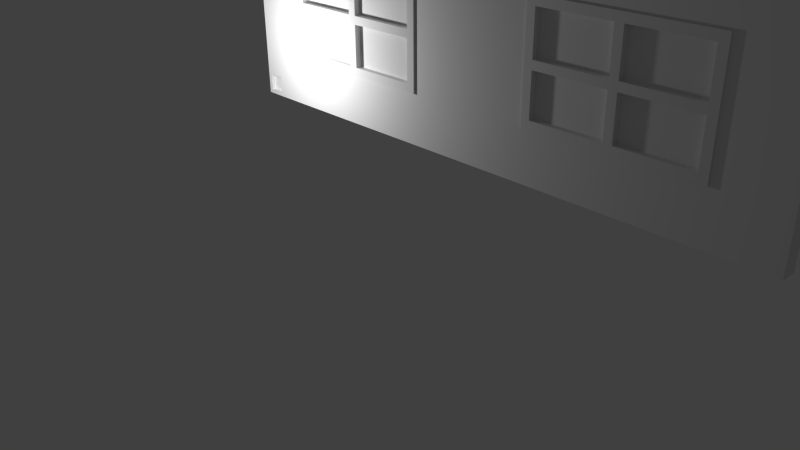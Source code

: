 # Source: WallWithWindowExtend.blend  (saved by Blender 2.73.0; exported with 4.5.12 LTS)
import bpy
from mathutils import Matrix  # noqa: F401  (used for matrix-valued properties, if any)

bpy.ops.wm.read_factory_settings(use_empty=True)
scene = bpy.context.scene
scene.name = 'Scene'

# ---- collections
col_collection_1 = bpy.data.collections.new('Collection 1'); scene.collection.children.link(col_collection_1)

# ---- materials (node trees are filled in below, after node groups)
mat_material = bpy.data.materials.new('Material')
mat_material.alpha_threshold = 0.0
mat_material.use_transparent_shadow = False
mat_material.roughness = 0.5
mat_material.line_color = (0.0, 0.0, 0.0, 1.0)

# ---- material node trees

# ---- world
world_world = bpy.data.worlds.new('World'); scene.world = world_world
world_world.color = (0.05088, 0.05088, 0.05088)
world_world.use_sun_shadow = False
world_world.sun_shadow_jitter_overblur = 0.0
world_world.cycles.sampling_method = 'MANUAL'
world_world.cycles.sample_map_resolution = 256

# ---- cameras
cam_camera = bpy.data.cameras.new('Camera')
cam_camera.clip_end = 100.0
cam_camera.lens = 35.0
cam_camera.sensor_width = 32.0
cam_camera.sensor_height = 18.0
cam_camera.ortho_scale = 7.314
cam_camera.dof.focus_distance = 0.0
cam_camera.dof.aperture_fstop = 128.0

# ---- lights
light_lamp = bpy.data.lights.new('Lamp', 'POINT')
light_lamp.transmission_factor = 0.0
light_lamp.cutoff_distance = 30.0
light_lamp.energy = 100.0
light_lamp.shadow_buffer_clip_start = 1.001
light_lamp.shadow_soft_size = 0.1
light_lamp.shadow_maximum_resolution = 0.006
light_lamp.use_absolute_resolution = True
light_lamp.cycles.use_multiple_importance_sampling = False

# ---- meshes
me_cube_003 = bpy.data.meshes.new('Cube.003')
me_cube_003.from_pydata([(-1.0, -1.0, -1.0), (-1.0, 1.0, -1.0), (1.0, 1.0, -1.0), (1.0, -1.0, -1.0), (-1.0, -1.0, 1.0), (-1.0, 1.0, 1.0), (1.0, 1.0, 1.0), (1.0, -1.0, 1.0)], [], [(4, 5, 1, 0), (5, 6, 2, 1), (6, 7, 3, 2), (7, 4, 0, 3), (0, 1, 2, 3), (7, 6, 5, 4)])
_uv = me_cube_003.uv_layers.new(name='UVMap')
_uv.uv.foreach_set('vector', [0.0, 0.0, 1.0, 0.0, 1.0, -1.0, 0.0, -1.0, 0.0, 0.0, 1.0, 0.0, 1.0, -1.0, 0.0, -1.0, 0.0, 0.0, -1.0, 0.0, -1.0, -1.0, 0.0, -1.0, 0.0, 0.0, -1.0, 0.0, -1.0, -1.0, 0.0, -1.0, 0.0, 0.0, 0.0, 1.0, 1.0, 1.0, 1.0, 0.0, 0.0, 0.0, 0.0, 1.0, -1.0, 1.0, -1.0, 0.0])
me_cube_003.use_remesh_preserve_volume = False
me_cube_003.use_remesh_preserve_attributes = False
me_cube_003.use_mirror_vertex_groups = False
me_cube_003.update()
me_cube_001 = bpy.data.meshes.new('Cube.001')
me_cube_001.from_pydata([(-1.0, -1.0, 1.0), (-1.0, 1.0, 1.0), (-1.0, 1.0, -1.0), (-1.0, -1.0, -1.0), (-0.9, -1.0, -0.8462), (-0.9, -1.0, -0.07692), (-0.9, -1.0, 0.07692), (-0.9, -1.0, 0.8462), (-0.05, -1.0, 0.8462), (0.05, -1.0, 0.8462), (1.0, -1.0, 1.0), (-0.05, -1.0, -0.07692), (0.05, -1.0, -0.1648), (0.05, -1.0, -0.07692), (0.05, -1.0, 0.07692), (-0.05, -1.0, 0.07692), (1.0, 1.0, 1.0), (-0.8643, 1.0, 0.8462), (-0.9, 1.0, 0.8462), (-0.9, 1.0, 0.07692), (-0.1857, 1.0, 0.07692), (-0.05, 1.0, -0.07692), (-0.9, 1.0, -0.07692), (-0.9, 1.0, -0.8462), (1.0, 1.0, -1.0), (1.0, -1.0, -1.0), (0.825, -1.0, -0.8462), (0.05, -1.0, -0.8462), (-0.05, -1.0, -0.8462), (0.05, 1.0, -0.8462), (0.05, 1.0, -0.07692), (0.9, -1.0, -0.07692), (0.9, -1.0, -0.8462), (0.9, -1.0, 0.8462), (0.9, -1.0, 0.07692), (0.05, 1.0, 0.07692), (0.05, 1.0, 0.8462), (0.9, 1.0, 0.8462), (-0.05, 1.0, -0.8462), (-0.05, 1.0, 0.07692), (-0.05, 1.0, 0.8462), (0.9, 1.0, -0.8462), (0.9, 1.0, -0.07692), (0.9, 1.0, 0.07692)], [], [(0, 1, 2, 3), (0, 3, 4, 5, 6, 7, 8, 9, 10), (5, 11, 12, 13, 14, 9, 8, 15, 6), (10, 16, 1, 0), (2, 1, 17, 18, 19, 20, 21, 22, 23), (3, 2, 24, 25), (3, 25, 26, 27, 12, 11, 28, 4), (5, 4, 23, 22), (11, 5, 22, 21), (13, 12, 27, 29, 30), (13, 31, 32, 26, 25, 10, 9, 33, 34, 14), (9, 14, 35, 36), (16, 10, 25, 24), (1, 16, 37, 36, 35, 30, 29, 38, 21, 20, 39, 40, 17), (2, 23, 38, 29, 41, 42, 16, 24), (27, 26, 32, 41, 29), (21, 38, 28, 11), (4, 28, 38, 23), (31, 13, 30, 42), (42, 41, 32, 31), (33, 9, 36, 37), (37, 43, 34, 33), (14, 34, 43, 35), (16, 42, 30, 35, 43, 37), (7, 6, 19, 18), (8, 7, 18, 17, 40), (6, 15, 39, 20, 19), (40, 39, 15, 8)])
_uv = me_cube_001.uv_layers.new(name='UVMap')
_uv.uv.foreach_set('vector', [0.9945, 0.0, 1.995, 0.0, 1.995, -1.0, 0.9945, -1.0, 0.0, 0.0, 0.0, -1.0, 0.05, -0.9231, 0.05, -0.5385, 0.05, -0.4615, 0.05, -0.07692, 0.475, -0.07692, 0.525, -0.07692, 1.0, 0.0, 0.05, 0.4615, 0.475, 0.4615, 0.525, 0.4176, 0.525, 0.4615, 0.525, 0.5385, 0.525, 0.9231, 0.475, 0.9231, 0.475, 0.5385, 0.05, 0.5385, 0.0, 0.9945, 0.0, 1.995, -1.0, 1.995, -1.0, 0.9945, 0.0, 0.0, 0.0, 1.0, 0.06786, 0.9231, 0.05, 0.9231, 0.05, 0.5385, 0.4071, 0.5385, 0.475, 0.4615, 0.05, 0.4615, 0.05, 0.07692, 0.0, 0.9945, 0.0, 1.995, 1.0, 1.995, 1.0, 0.9945, 0.0, 0.0, 1.0, 0.0, 0.9125, 0.07692, 0.525, 0.07692, 0.525, 0.4176, 0.475, 0.4615, 0.475, 0.07692, 0.05, 0.07692, 0.9945, 0.4615, 0.9945, 0.07692, 1.995, 0.07692, 1.995, 0.4615, 0.475, 0.9945, 0.05, 0.9945, 0.05, 1.995, 0.475, 1.995, 0.9945, 0.4615, 0.9945, 0.4176, 0.9945, 0.07692, 1.995, 0.07692, 1.995, 0.4615, 0.525, 0.4615, 0.95, 0.4615, 0.95, 0.07692, 0.9125, 0.07692, 1.0, 0.0, 1.0, 1.0, 0.525, 0.9231, 0.95, 0.9231, 0.95, 0.5385, 0.525, 0.5385, 0.9945, 0.9231, 0.9945, 0.5385, 1.995, 0.5385, 1.995, 0.9231, 0.9945, 0.0, -0.0055, 0.0, -0.0055, -1.0, 0.9945, -1.0, 0.0, 0.0, 1.0, 0.0, 0.95, -0.07692, 0.525, -0.07692, 0.525, -0.4615, 0.525, -0.5385, 0.525, -0.9231, 0.475, -0.9231, 0.475, -0.5385, 0.4071, -0.4615, 0.475, -0.4615, 0.475, -0.07692, 0.06786, -0.07692, 0.0, 0.0, 0.05, 0.07692, 0.475, 0.07692, 0.525, 0.07692, 0.95, 0.07692, 0.95, 0.4615, 1.0, 1.0, 1.0, 0.0, 0.525, 0.9945, 0.9125, 0.9945, 0.95, 0.9945, 0.95, 1.995, 0.525, 1.995, 0.9945, 0.4615, 0.9945, 0.07692, -0.0055, 0.07692, -0.0055, 0.4615, 0.05, 0.9945, 0.475, 0.9945, 0.475, 1.995, 0.05, 1.995, 0.95, 0.9945, 0.525, 0.9945, 0.525, 1.995, 0.95, 1.995, 0.9945, 0.4615, 0.9945, 0.07692, -0.0055, 0.07692, -0.0055, 0.4615, 0.95, 0.9945, 0.525, 0.9945, 0.525, 1.995, 0.95, 1.995, 0.9945, 0.9231, 0.9945, 0.5385, -0.0055, 0.5385, -0.0055, 0.9231, 0.525, 0.9945, 0.95, 0.9945, 0.95, 1.995, 0.525, 1.995, 0.0, 0.0, -0.05, -0.5385, -0.475, -0.5385, -0.475, -0.4615, -0.05, -0.4615, -0.05, -0.07692, 0.9945, 0.9231, 0.9945, 0.5385, 1.995, 0.5385, 1.995, 0.9231, 0.475, 0.9945, 0.05, 0.9945, 0.05, 1.995, 0.06786, 1.995, 0.475, 1.995, 0.05, 0.9945, 0.475, 0.9945, 0.475, 1.995, 0.4071, 1.995, 0.05, 1.995, 0.9945, 0.9231, 0.9945, 0.5385, -0.0055, 0.5385, -0.0055, 0.9231])
me_cube_001.use_remesh_preserve_volume = False
me_cube_001.use_remesh_preserve_attributes = False
me_cube_001.use_mirror_vertex_groups = False
me_cube_001.update()
me_cube_004 = bpy.data.meshes.new('Cube.004')
me_cube_004.from_pydata([(-1.0, -1.0, -1.0), (-1.0, 1.0, -1.0), (1.0, 1.0, -1.0), (1.0, -1.0, -1.0), (-1.0, -1.0, 1.0), (-1.0, 1.0, 1.0), (1.0, 1.0, 1.0), (1.0, -1.0, 1.0)], [], [(4, 5, 1, 0), (5, 6, 2, 1), (6, 7, 3, 2), (7, 4, 0, 3), (0, 1, 2, 3), (7, 6, 5, 4)])
_uv = me_cube_004.uv_layers.new(name='UVMap')
_uv.uv.foreach_set('vector', [0.063, 0.7697, 1.063, 0.7697, 1.063, -0.2303, 0.063, -0.2303, 0.9952, 0.7697, 1.995, 0.7697, 1.995, -0.2303, 0.9952, -0.2303, 0.063, 0.7697, -0.937, 0.7697, -0.937, -0.2303, 0.063, -0.2303, 0.9952, 0.7697, -0.004848, 0.7697, -0.004848, -0.2303, 0.9952, -0.2303, 0.9952, 0.063, 0.9952, 1.063, 1.995, 1.063, 1.995, 0.063, 0.9952, 0.063, 0.9952, 1.063, -0.004848, 1.063, -0.004848, 0.063])
me_cube_004.use_remesh_preserve_volume = False
me_cube_004.use_remesh_preserve_attributes = False
me_cube_004.use_mirror_vertex_groups = False
me_cube_004.update()
me_cube_005 = bpy.data.meshes.new('Cube.005')
me_cube_005.from_pydata([(-1.0, -1.0, -1.0), (-1.0, 1.0, -1.0), (1.0, 1.0, -1.0), (1.0, -1.0, -1.0), (-1.0, -1.0, 1.0), (-1.0, 1.0, 1.0), (1.0, 1.0, 1.0), (1.0, -1.0, 1.0)], [], [(4, 5, 1, 0), (5, 6, 2, 1), (6, 7, 3, 2), (7, 4, 0, 3), (0, 1, 2, 3), (7, 6, 5, 4)])
_uv = me_cube_005.uv_layers.new(name='UVMap')
_uv.uv.foreach_set('vector', [0.063, 0.9946, 1.063, 0.9946, 1.063, -0.005394, 0.063, -0.005394, 0.0002661, 0.9946, 1.0, 0.9946, 1.0, -0.005394, 0.0002661, -0.005394, 0.063, 0.9946, -0.937, 0.9946, -0.937, -0.005394, 0.063, -0.005394, 0.0002661, 0.9946, -0.9997, 0.9946, -0.9997, -0.005394, 0.0002661, -0.005394, 0.0002661, 0.063, 0.0002661, 1.063, 1.0, 1.063, 1.0, 0.063, 0.0002661, 0.063, 0.0002661, 1.063, -0.9997, 1.063, -0.9997, 0.063])
me_cube_005.use_remesh_preserve_volume = False
me_cube_005.use_remesh_preserve_attributes = False
me_cube_005.use_mirror_vertex_groups = False
me_cube_005.update()
me_cube_006 = bpy.data.meshes.new('Cube.006')
me_cube_006.from_pydata([(-1.0, -1.0, -1.0), (-1.0, 1.0, -1.0), (1.0, 1.0, -1.0), (1.0, -1.0, -1.0), (-1.0, -1.0, 1.0), (-1.0, 1.0, 1.0), (1.0, 1.0, 1.0), (1.0, -1.0, 1.0)], [], [(4, 5, 1, 0), (5, 6, 2, 1), (6, 7, 3, 2), (7, 4, 0, 3), (0, 1, 2, 3), (7, 6, 5, 4)])
_uv = me_cube_006.uv_layers.new(name='UVMap')
_uv.uv.foreach_set('vector', [0.063, 0.1054, 1.063, 0.1054, 1.063, -0.8946, 0.063, -0.8946, 0.0002661, 0.1054, 1.0, 0.1054, 1.0, -0.8946, 0.0002661, -0.8946, 0.063, 0.1054, -0.937, 0.1054, -0.937, -0.8946, 0.063, -0.8946, 0.0002661, 0.1054, -0.9997, 0.1054, -0.9997, -0.8946, 0.0002661, -0.8946, 0.0002661, 0.063, 0.0002661, 1.063, 1.0, 1.063, 1.0, 0.063, 0.0002661, 0.063, 0.0002661, 1.063, -0.9997, 1.063, -0.9997, 0.063])
me_cube_006.use_remesh_preserve_volume = False
me_cube_006.use_remesh_preserve_attributes = False
me_cube_006.use_mirror_vertex_groups = False
me_cube_006.update()
me_cube_007 = bpy.data.meshes.new('Cube.007')
me_cube_007.from_pydata([(-1.0, -1.0, -1.0), (-1.0, 1.0, -1.0), (1.0, 1.0, -1.0), (1.0, -1.0, -1.0), (-1.0, -1.0, 1.0), (-1.0, 1.0, 1.0), (1.0, 1.0, 1.0), (1.0, -1.0, 1.0)], [], [(4, 5, 1, 0), (5, 6, 2, 1), (6, 7, 3, 2), (7, 4, 0, 3), (0, 1, 2, 3), (7, 6, 5, 4)])
_uv = me_cube_007.uv_layers.new(name='UVMap')
_uv.uv.foreach_set('vector', [0.063, 0.2176, 1.063, 0.2176, 1.063, -0.7824, 0.063, -0.7824, 0.0002661, 0.2176, 1.0, 0.2176, 1.0, -0.7824, 0.0002661, -0.7824, 0.063, 0.2176, -0.937, 0.2176, -0.937, -0.7824, 0.063, -0.7824, 0.0002661, 0.2176, -0.9997, 0.2176, -0.9997, -0.7824, 0.0002661, -0.7824, 0.0002661, 0.063, 0.0002661, 1.063, 1.0, 1.063, 1.0, 0.063, 0.0002661, 0.063, 0.0002661, 1.063, -0.9997, 1.063, -0.9997, 0.063])
me_cube_007.use_remesh_preserve_volume = False
me_cube_007.use_remesh_preserve_attributes = False
me_cube_007.use_mirror_vertex_groups = False
me_cube_007.update()
me_cube_002 = bpy.data.meshes.new('Cube.002')
me_cube_002.from_pydata([(-1.0, -1.0, -1.0), (-1.0, 1.0, -1.0), (1.0, 1.0, -1.0), (1.0, -1.0, -1.0), (-1.0, -1.0, 1.0), (-1.0, 1.0, 1.0), (1.0, 1.0, 1.0), (1.0, -1.0, 1.0)], [], [(4, 5, 1, 0), (5, 6, 2, 1), (6, 7, 3, 2), (7, 4, 0, 3), (0, 1, 2, 3), (7, 6, 5, 4)])
_uv = me_cube_002.uv_layers.new(name='UVMap')
_uv.uv.foreach_set('vector', [0.0, 0.0, 1.0, 0.0, 1.0, -1.0, 0.0, -1.0, 0.0, 0.0, 1.0, 0.0, 1.0, -1.0, 0.0, -1.0, 0.0, 0.0, -1.0, 0.0, -1.0, -1.0, 0.0, -1.0, 0.0, 0.0, -1.0, 0.0, -1.0, -1.0, 0.0, -1.0, 0.0, 0.0, 0.0, 1.0, 1.0, 1.0, 1.0, 0.0, 0.0, 0.0, 0.0, 1.0, -1.0, 1.0, -1.0, 0.0])
me_cube_002.use_remesh_preserve_volume = False
me_cube_002.use_remesh_preserve_attributes = False
me_cube_002.use_mirror_vertex_groups = False
me_cube_002.update()
me_cube_008 = bpy.data.meshes.new('Cube.008')
me_cube_008.from_pydata([(-1.0, -1.0, -1.0), (-1.0, 1.0, -1.0), (1.0, 1.0, -1.0), (1.0, -1.0, -1.0), (-1.0, -1.0, 1.0), (-1.0, 1.0, 1.0), (1.0, 1.0, 1.0), (1.0, -1.0, 1.0)], [], [(4, 5, 1, 0), (5, 6, 2, 1), (6, 7, 3, 2), (7, 4, 0, 3), (0, 1, 2, 3), (7, 6, 5, 4)])
_uv = me_cube_008.uv_layers.new(name='UVMap')
_uv.uv.foreach_set('vector', [0.063, 0.7697, 1.063, 0.7697, 1.063, -0.2303, 0.063, -0.2303, 0.9952, 0.7697, 1.995, 0.7697, 1.995, -0.2303, 0.9952, -0.2303, 0.063, 0.7697, -0.937, 0.7697, -0.937, -0.2303, 0.063, -0.2303, 0.9952, 0.7697, -0.004848, 0.7697, -0.004848, -0.2303, 0.9952, -0.2303, 0.9952, 0.063, 0.9952, 1.063, 1.995, 1.063, 1.995, 0.063, 0.9952, 0.063, 0.9952, 1.063, -0.004848, 1.063, -0.004848, 0.063])
me_cube_008.use_remesh_preserve_volume = False
me_cube_008.use_remesh_preserve_attributes = False
me_cube_008.use_mirror_vertex_groups = False
me_cube_008.update()
me_cube_009 = bpy.data.meshes.new('Cube.009')
me_cube_009.from_pydata([(-1.0, -1.0, -1.0), (-1.0, 1.0, -1.0), (1.0, 1.0, -1.0), (1.0, -1.0, -1.0), (-1.0, -1.0, 1.0), (-1.0, 1.0, 1.0), (1.0, 1.0, 1.0), (1.0, -1.0, 1.0)], [], [(4, 5, 1, 0), (5, 6, 2, 1), (6, 7, 3, 2), (7, 4, 0, 3), (0, 1, 2, 3), (7, 6, 5, 4)])
_uv = me_cube_009.uv_layers.new(name='UVMap')
_uv.uv.foreach_set('vector', [0.063, 0.9946, 1.063, 0.9946, 1.063, -0.005394, 0.063, -0.005394, 0.0002661, 0.9946, 1.0, 0.9946, 1.0, -0.005394, 0.0002661, -0.005394, 0.063, 0.9946, -0.937, 0.9946, -0.937, -0.005394, 0.063, -0.005394, 0.0002661, 0.9946, -0.9997, 0.9946, -0.9997, -0.005394, 0.0002661, -0.005394, 0.0002661, 0.063, 0.0002661, 1.063, 1.0, 1.063, 1.0, 0.063, 0.0002661, 0.063, 0.0002661, 1.063, -0.9997, 1.063, -0.9997, 0.063])
me_cube_009.use_remesh_preserve_volume = False
me_cube_009.use_remesh_preserve_attributes = False
me_cube_009.use_mirror_vertex_groups = False
me_cube_009.update()
me_cube_010 = bpy.data.meshes.new('Cube.010')
me_cube_010.from_pydata([(-1.0, -1.0, -1.0), (-1.0, 1.0, -1.0), (1.0, 1.0, -1.0), (1.0, -1.0, -1.0), (-1.0, -1.0, 1.0), (-1.0, 1.0, 1.0), (1.0, 1.0, 1.0), (1.0, -1.0, 1.0)], [], [(4, 5, 1, 0), (5, 6, 2, 1), (6, 7, 3, 2), (7, 4, 0, 3), (0, 1, 2, 3), (7, 6, 5, 4)])
_uv = me_cube_010.uv_layers.new(name='UVMap')
_uv.uv.foreach_set('vector', [0.063, 0.1054, 1.063, 0.1054, 1.063, -0.8946, 0.063, -0.8946, 0.0002661, 0.1054, 1.0, 0.1054, 1.0, -0.8946, 0.0002661, -0.8946, 0.063, 0.1054, -0.937, 0.1054, -0.937, -0.8946, 0.063, -0.8946, 0.0002661, 0.1054, -0.9997, 0.1054, -0.9997, -0.8946, 0.0002661, -0.8946, 0.0002661, 0.063, 0.0002661, 1.063, 1.0, 1.063, 1.0, 0.063, 0.0002661, 0.063, 0.0002661, 1.063, -0.9997, 1.063, -0.9997, 0.063])
me_cube_010.use_remesh_preserve_volume = False
me_cube_010.use_remesh_preserve_attributes = False
me_cube_010.use_mirror_vertex_groups = False
me_cube_010.update()
me_cube_011 = bpy.data.meshes.new('Cube.011')
me_cube_011.from_pydata([(-1.0, -1.0, -1.0), (-1.0, 1.0, -1.0), (1.0, 1.0, -1.0), (1.0, -1.0, -1.0), (-1.0, -1.0, 1.0), (-1.0, 1.0, 1.0), (1.0, 1.0, 1.0), (1.0, -1.0, 1.0)], [], [(4, 5, 1, 0), (5, 6, 2, 1), (6, 7, 3, 2), (7, 4, 0, 3), (0, 1, 2, 3), (7, 6, 5, 4)])
_uv = me_cube_011.uv_layers.new(name='UVMap')
_uv.uv.foreach_set('vector', [0.063, 0.2176, 1.063, 0.2176, 1.063, -0.7824, 0.063, -0.7824, 0.0002661, 0.2176, 1.0, 0.2176, 1.0, -0.7824, 0.0002661, -0.7824, 0.063, 0.2176, -0.937, 0.2176, -0.937, -0.7824, 0.063, -0.7824, 0.0002661, 0.2176, -0.9997, 0.2176, -0.9997, -0.7824, 0.0002661, -0.7824, 0.0002661, 0.063, 0.0002661, 1.063, 1.0, 1.063, 1.0, 0.063, 0.0002661, 0.063, 0.0002661, 1.063, -0.9997, 1.063, -0.9997, 0.063])
me_cube_011.use_remesh_preserve_volume = False
me_cube_011.use_remesh_preserve_attributes = False
me_cube_011.use_mirror_vertex_groups = False
me_cube_011.update()
me_cube = bpy.data.meshes.new('Cube')
me_cube.from_pydata([(1.0, -1.0, -1.0), (-1.0, -1.0, -1.0), (-1.0, 1.0, -1.0), (1.0, 1.0, -1.0), (1.0, -6.482e-07, -1.0), (-0.5714, -1.0, -0.52), (-0.8571, -1.0, -0.84), (-0.8571, -1.0, -0.96), (-0.9643, -1.0, -0.96), (1.0, -1.0, -0.1177), (1.0, -1.0, 1.0), (0.5714, -1.0, 0.52), (0.5714, -1.0, -0.52), (-1.0, -1.0, 1.0), (-1.0, 1.0, 1.0), (1.0, 1.0, -0.2723), (-0.5714, 1.0, -0.52), (0.5714, 1.0, -0.52), (0.5714, 1.0, 0.52), (1.0, 1.0, 1.0), (1.0, 1.0, -1.0), (-0.5714, -1.0, 0.52), (-0.9714, -1.0, -0.96), (-0.9714, -1.0, -0.8), (-0.8571, -1.0, -0.8), (-0.8571, -0.5, -0.8), (-0.8571, -0.5, -0.96), (-0.9714, -0.5, -0.96), (1.0, -0.1667, 1.0), (1.0, -1.0, 1.0), (1.0, 1.0, 1.0), (-0.5714, 1.0, 0.52), (-0.9714, -0.5, -0.8), (1.0, 1.0, 1.0), (1.0, -1.0, -1.0), (1.0, -1.0, -1.0), (3.0, 1.0, -1.0), (3.0, -1.0, -1.0), (1.429, 1.0, -0.52), (2.571, 1.0, -0.52), (2.571, 1.0, 0.52), (3.0, 1.0, 1.0), (3.0, -1.0, 1.0), (2.571, -1.0, 0.52), (2.571, -1.0, -0.52), (1.429, -1.0, -0.52), (1.429, 1.0, 0.52), (1.429, -1.0, 0.52)], [], [(0, 1, 2, 3, 4), (5, 6, 7, 8, 1, 0, 9, 10, 11, 12), (1, 13, 14, 2), (15, 3, 2, 16, 17, 18, 19), (3, 15, 20, 4), (5, 12, 17, 16), (5, 21, 11, 10, 13, 1, 8, 22, 23, 24, 6), (25, 26, 7, 6, 24), (22, 8, 7, 26, 27), (28, 10, 9, 29), (18, 17, 12, 11), (30, 14, 13, 10, 28), (19, 18, 31, 16, 2, 14, 30), (21, 5, 16, 31), (31, 18, 11, 21), (23, 22, 27, 32), (24, 23, 32, 25), (32, 27, 26, 25), (19, 33, 15), (30, 33, 19), (0, 34, 9), (0, 35, 34), (28, 33, 30), (36, 37, 35, 0, 4, 20), (38, 39, 40, 41, 36, 20), (36, 41, 42, 37), (35, 37, 42, 43, 44, 45, 34), (33, 41, 40, 46, 38, 20, 15), (45, 44, 39, 38), (40, 39, 44, 43), (28, 29, 42, 41, 33), (34, 45, 47, 43, 42, 29, 9), (46, 40, 43, 47), (47, 45, 38, 46)])
_uv = me_cube.uv_layers.new(name='UVMap')
_uv.uv.foreach_set('vector', [1.0, 5.96e-08, -1.788e-07, 5.96e-08, 1.192e-07, 1.0, 1.0, 1.0, 1.0, 0.5, 0.2143, 0.24, 0.07143, 0.08, 0.07143, 0.02, 0.01786, 0.02, -1.788e-07, 0.0, 1.0, 0.0, 1.0, 0.4411, 1.0, 1.0, 0.7857, 0.76, 0.7857, 0.24, 5.96e-08, 0.0, 1.788e-07, 1.0, 1.0, 1.0, 1.0, 0.0, 1.192e-07, 0.3638, 0.0, 0.0, -1.0, 0.0, -0.7857, 0.24, -0.2143, 0.24, -0.2143, 0.76, 0.0, 1.0, 0.0, 0.0, 1.192e-07, 0.0, 2.384e-07, 2.384e-07, 0.0, -0.5, 0.2143, 0.0, 0.7857, 0.0, 0.7857, 1.0, 0.2143, 1.0, 0.2143, 0.24, 0.2143, 0.76, 0.7857, 0.76, 1.0, 1.0, -1.788e-07, 1.0, -1.788e-07, 0.0, 0.01786, 0.02, 0.01429, 0.02, 0.01429, 0.1, 0.07143, 0.1, 0.07143, 0.08, 0.25, 0.1, 0.25, 0.02, 2.086e-07, 0.02, 2.98e-08, 0.08, 0.0, 0.1, 0.01429, 2.98e-08, 0.01786, 5.96e-08, 0.07143, 2.086e-07, 0.07143, 0.25, 0.01429, 0.25, 0.4167, 0.0, -2.98e-07, 0.0, 0.0, -0.5589, 1.788e-07, 0.0, 1.0, 0.76, 1.0, 0.24, 0.0, 0.24, 0.0, 0.76, 0.0, 0.0, -1.0, 0.0, -1.0, -1.0, -3.576e-07, -1.0, -1.192e-07, -0.5833, 0.0, 1.0, -0.2143, 0.76, -0.7857, 0.76, -0.7857, 0.24, -1.0, 0.0, -1.0, 1.0, 0.0, 1.0, 0.0, 0.76, 0.0, 0.24, 1.0, 0.24, 1.0, 0.76, 0.2143, 0.0, 0.7857, -1.192e-07, 0.7857, -1.0, 0.2143, -1.0, 2.98e-08, 0.1, 2.98e-08, 0.02, 0.25, 0.02, 0.25, 0.1, 0.07143, 0.0, 0.01429, 2.98e-08, 0.01429, 0.25, 0.07143, 0.25, 0.01429, 0.1, 0.01429, 0.02, 0.07143, 0.02, 0.07143, 0.1, 0.0, 1.0, 2.384e-07, 1.0, 1.192e-07, 0.3638, 0.0, 0.0, 2.384e-07, 0.0, 0.0, -2.384e-07, 1.0, 0.0, 1.0, 1.49e-07, 1.0, 0.4411, 1.0, 0.0, 1.0, 0.0, 1.0, 1.49e-07, 1.0, 0.4167, 1.0, 1.0, 1.0, 1.0, 0.0, 0.0, 0.0, -1.0, -1.0, -1.0, -1.0, -1.0, -1.0, -0.5, -1.0, 2.384e-07, 0.2143, 0.24, 0.7857, 0.24, 0.7857, 0.76, 1.0, 1.0, 1.0, 0.0, 2.384e-07, 0.0, 0.0, 0.0, -2.384e-07, 1.0, -1.0, 1.0, -1.0, 0.0, 0.0, 0.0, 1.0, 0.0, 1.0, 1.0, 0.7857, 0.76, 0.7857, 0.24, 0.2143, 0.24, 0.0, 1.49e-07, 2.384e-07, 0.0, 1.0, 0.0, 0.7857, -0.24, 0.2143, -0.24, 0.2143, -0.76, 2.384e-07, -1.0, 1.192e-07, -0.6362, 0.2143, 0.0, 0.7857, 0.0, 0.7857, 1.0, 0.2143, 1.0, 1.0, 0.76, 1.0, 0.24, 0.0, 0.24, 0.0, 0.76, 1.0, 0.4167, 1.0, 1.788e-07, 2.0, -2.98e-07, 2.0, 1.0, 1.0, 1.0, 0.0, 1.49e-07, 0.2143, 0.24, 0.2143, 0.76, 0.7857, 0.76, 1.0, 1.0, -1.192e-07, 1.0, -1.192e-07, 0.4411, 0.2143, 0.0, 0.7857, -1.192e-07, 0.7857, -1.0, 0.2143, -1.0, 0.0, 0.76, 0.0, 0.24, 1.0, 0.24, 1.0, 0.76])
me_cube.materials.append(mat_material)
me_cube.use_remesh_preserve_volume = False
me_cube.use_remesh_preserve_attributes = False
me_cube.use_mirror_vertex_groups = False
me_cube.update()
me_cube_013 = bpy.data.meshes.new('Cube.013')
me_cube_013.from_pydata([(-1.0, -1.0, 1.0), (-1.0, 1.0, 1.0), (-1.0, 1.0, -1.0), (-1.0, -1.0, -1.0), (-0.9, -1.0, -0.8462), (-0.9, -1.0, -0.07692), (-0.9, -1.0, 0.07692), (-0.9, -1.0, 0.8462), (-0.05, -1.0, 0.8462), (0.05, -1.0, 0.8462), (1.0, -1.0, 1.0), (-0.05, -1.0, -0.07692), (0.05, -1.0, -0.1648), (0.05, -1.0, -0.07692), (0.05, -1.0, 0.07692), (-0.05, -1.0, 0.07692), (1.0, 1.0, 1.0), (-0.8643, 1.0, 0.8462), (-0.9, 1.0, 0.8462), (-0.9, 1.0, 0.07692), (-0.1857, 1.0, 0.07692), (-0.05, 1.0, -0.07692), (-0.9, 1.0, -0.07692), (-0.9, 1.0, -0.8462), (1.0, 1.0, -1.0), (1.0, -1.0, -1.0), (0.825, -1.0, -0.8462), (0.05, -1.0, -0.8462), (-0.05, -1.0, -0.8462), (0.05, 1.0, -0.8462), (0.05, 1.0, -0.07692), (0.9, -1.0, -0.07692), (0.9, -1.0, -0.8462), (0.9, -1.0, 0.8462), (0.9, -1.0, 0.07692), (0.05, 1.0, 0.07692), (0.05, 1.0, 0.8462), (0.9, 1.0, 0.8462), (-0.05, 1.0, -0.8462), (-0.05, 1.0, 0.07692), (-0.05, 1.0, 0.8462), (0.9, 1.0, -0.8462), (0.9, 1.0, -0.07692), (0.9, 1.0, 0.07692)], [], [(0, 1, 2, 3), (0, 3, 4, 5, 6, 7, 8, 9, 10), (5, 11, 12, 13, 14, 9, 8, 15, 6), (10, 16, 1, 0), (2, 1, 17, 18, 19, 20, 21, 22, 23), (3, 2, 24, 25), (3, 25, 26, 27, 12, 11, 28, 4), (5, 4, 23, 22), (11, 5, 22, 21), (13, 12, 27, 29, 30), (13, 31, 32, 26, 25, 10, 9, 33, 34, 14), (9, 14, 35, 36), (16, 10, 25, 24), (1, 16, 37, 36, 35, 30, 29, 38, 21, 20, 39, 40, 17), (2, 23, 38, 29, 41, 42, 16, 24), (27, 26, 32, 41, 29), (21, 38, 28, 11), (4, 28, 38, 23), (31, 13, 30, 42), (42, 41, 32, 31), (33, 9, 36, 37), (37, 43, 34, 33), (14, 34, 43, 35), (16, 42, 30, 35, 43, 37), (7, 6, 19, 18), (8, 7, 18, 17, 40), (6, 15, 39, 20, 19), (40, 39, 15, 8)])
_uv = me_cube_013.uv_layers.new(name='UVMap')
_uv.uv.foreach_set('vector', [0.9945, 0.0, 1.995, 0.0, 1.995, -1.0, 0.9945, -1.0, 0.0, 0.0, 0.0, -1.0, 0.05, -0.9231, 0.05, -0.5385, 0.05, -0.4615, 0.05, -0.07692, 0.475, -0.07692, 0.525, -0.07692, 1.0, 0.0, 0.05, 0.4615, 0.475, 0.4615, 0.525, 0.4176, 0.525, 0.4615, 0.525, 0.5385, 0.525, 0.9231, 0.475, 0.9231, 0.475, 0.5385, 0.05, 0.5385, 0.0, 0.9945, 0.0, 1.995, -1.0, 1.995, -1.0, 0.9945, 0.0, 0.0, 0.0, 1.0, 0.06786, 0.9231, 0.05, 0.9231, 0.05, 0.5385, 0.4071, 0.5385, 0.475, 0.4615, 0.05, 0.4615, 0.05, 0.07692, 0.0, 0.9945, 0.0, 1.995, 1.0, 1.995, 1.0, 0.9945, 0.0, 0.0, 1.0, 0.0, 0.9125, 0.07692, 0.525, 0.07692, 0.525, 0.4176, 0.475, 0.4615, 0.475, 0.07692, 0.05, 0.07692, 0.9945, 0.4615, 0.9945, 0.07692, 1.995, 0.07692, 1.995, 0.4615, 0.475, 0.9945, 0.05, 0.9945, 0.05, 1.995, 0.475, 1.995, 0.9945, 0.4615, 0.9945, 0.4176, 0.9945, 0.07692, 1.995, 0.07692, 1.995, 0.4615, 0.525, 0.4615, 0.95, 0.4615, 0.95, 0.07692, 0.9125, 0.07692, 1.0, 0.0, 1.0, 1.0, 0.525, 0.9231, 0.95, 0.9231, 0.95, 0.5385, 0.525, 0.5385, 0.9945, 0.9231, 0.9945, 0.5385, 1.995, 0.5385, 1.995, 0.9231, 0.9945, 0.0, -0.0055, 0.0, -0.0055, -1.0, 0.9945, -1.0, 0.0, 0.0, 1.0, 0.0, 0.95, -0.07692, 0.525, -0.07692, 0.525, -0.4615, 0.525, -0.5385, 0.525, -0.9231, 0.475, -0.9231, 0.475, -0.5385, 0.4071, -0.4615, 0.475, -0.4615, 0.475, -0.07692, 0.06786, -0.07692, 0.0, 0.0, 0.05, 0.07692, 0.475, 0.07692, 0.525, 0.07692, 0.95, 0.07692, 0.95, 0.4615, 1.0, 1.0, 1.0, 0.0, 0.525, 0.9945, 0.9125, 0.9945, 0.95, 0.9945, 0.95, 1.995, 0.525, 1.995, 0.9945, 0.4615, 0.9945, 0.07692, -0.0055, 0.07692, -0.0055, 0.4615, 0.05, 0.9945, 0.475, 0.9945, 0.475, 1.995, 0.05, 1.995, 0.95, 0.9945, 0.525, 0.9945, 0.525, 1.995, 0.95, 1.995, 0.9945, 0.4615, 0.9945, 0.07692, -0.0055, 0.07692, -0.0055, 0.4615, 0.95, 0.9945, 0.525, 0.9945, 0.525, 1.995, 0.95, 1.995, 0.9945, 0.9231, 0.9945, 0.5385, -0.0055, 0.5385, -0.0055, 0.9231, 0.525, 0.9945, 0.95, 0.9945, 0.95, 1.995, 0.525, 1.995, 0.0, 0.0, -0.05, -0.5385, -0.475, -0.5385, -0.475, -0.4615, -0.05, -0.4615, -0.05, -0.07692, 0.9945, 0.9231, 0.9945, 0.5385, 1.995, 0.5385, 1.995, 0.9231, 0.475, 0.9945, 0.05, 0.9945, 0.05, 1.995, 0.06786, 1.995, 0.475, 1.995, 0.05, 0.9945, 0.475, 0.9945, 0.475, 1.995, 0.4071, 1.995, 0.05, 1.995, 0.9945, 0.9231, 0.9945, 0.5385, -0.0055, 0.5385, -0.0055, 0.9231])
me_cube_013.use_remesh_preserve_volume = False
me_cube_013.use_remesh_preserve_attributes = False
me_cube_013.use_mirror_vertex_groups = False
me_cube_013.update()

# ---- objects
ob_glassl = bpy.data.objects.new('GlassL', me_cube_003)
ob_windowstructl = bpy.data.objects.new('WindowStructL', me_cube_001)
ob_lamp = bpy.data.objects.new('Lamp', light_lamp)
ob_camera = bpy.data.objects.new('Camera', cam_camera)
ob_plankl1 = bpy.data.objects.new('PlankL1', me_cube_004)
ob_plankl3 = bpy.data.objects.new('PlankL3', me_cube_005)
ob_plankl4 = bpy.data.objects.new('PlankL4', me_cube_006)
ob_plankl5 = bpy.data.objects.new('PlankL5', me_cube_007)
ob_glassr = bpy.data.objects.new('GlassR', me_cube_002)
ob_plankr1 = bpy.data.objects.new('PlankR1', me_cube_008)
ob_plankr3 = bpy.data.objects.new('PlankR3', me_cube_009)
ob_plankr4 = bpy.data.objects.new('PlankR4', me_cube_010)
ob_plankr5 = bpy.data.objects.new('PlankR5', me_cube_011)
ob_wall = bpy.data.objects.new('Wall', me_cube)
ob_windowstructr = bpy.data.objects.new('WindowStructR', me_cube_013)

# ---- transforms, parenting, visibility, modifiers, constraints
ob_glassl.location = (0.0, 0.0, 0.0)
ob_glassl.scale = (0.95, 0.05, 0.6)
ob_glassl.lineart.crease_threshold = 0.0
ob_windowstructl.location = (0.0, -0.011, 0.0)
ob_windowstructl.scale = (1.0, 0.11, 0.65)
ob_windowstructl.lineart.crease_threshold = 0.0
ob_lamp.location = (-0.7269, -1.153, -0.3777)
ob_lamp.rotation_euler = (0.6503, 0.05522, 1.866)
ob_lamp.lock_rotations_4d = False
ob_lamp.empty_display_type = 'ARROWS'
ob_lamp.color = (0.0, 0.0, 0.0, 0.0)
ob_lamp.lineart.crease_threshold = 0.0
ob_camera.location = (7.606, -6.508, 2.329)
ob_camera.rotation_euler = (1.109, 0.01082, 0.8149)
ob_camera.lock_rotations_4d = False
ob_camera.empty_display_type = 'ARROWS'
ob_camera.color = (0.0, 0.0, 0.0, 0.0)
ob_camera.display_type = 'WIRE'
ob_camera.lineart.crease_threshold = 0.0
ob_plankl1.location = (-0.009696, 0.126, 0.1181)
ob_plankl1.rotation_euler = (-0.004163, -0.02144, -0.000146)
ob_plankl1.scale = (1.02, 0.025, 0.1)
ob_plankl1.lineart.crease_threshold = 0.0
ob_plankl3.location = (0.0005323, 0.126, -0.1625)
ob_plankl3.rotation_euler = (-0.004166, 0.001086, -0.000146)
ob_plankl3.scale = (1.02, 0.025, 0.1)
ob_plankl3.lineart.crease_threshold = 0.0
ob_plankl4.location = (0.0005323, 0.126, 0.411)
ob_plankl4.rotation_euler = (-0.004168, 0.01349, -0.000146)
ob_plankl4.scale = (1.02, 0.025, 0.1)
ob_plankl4.lineart.crease_threshold = 0.0
ob_plankl5.location = (0.0005323, 0.126, -0.4444)
ob_plankl5.rotation_euler = (-0.004165, -0.003125, -0.000146)
ob_plankl5.scale = (1.02, 0.025, 0.1)
ob_plankl5.lineart.crease_threshold = 0.0
ob_glassr.location = (3.5, 0.0, 0.0)
ob_glassr.scale = (0.95, 0.05, 0.6)
ob_glassr.lineart.crease_threshold = 0.0
ob_plankr1.location = (3.49, 0.126, -0.4157)
ob_plankr1.rotation_euler = (-0.004163, -0.02144, -0.000146)
ob_plankr1.scale = (1.02, 0.025, 0.1)
ob_plankr1.lineart.crease_threshold = 0.0
ob_plankr3.location = (3.501, 0.126, -0.1455)
ob_plankr3.rotation_euler = (-0.004166, 0.001086, -0.000146)
ob_plankr3.scale = (1.02, 0.025, 0.1)
ob_plankr3.lineart.crease_threshold = 0.0
ob_plankr4.location = (3.501, 0.126, 0.1556)
ob_plankr4.rotation_euler = (-0.004168, 0.01349, -0.000146)
ob_plankr4.scale = (1.02, 0.025, 0.1)
ob_plankr4.lineart.crease_threshold = 0.0
ob_plankr5.location = (3.501, 0.126, 0.4249)
ob_plankr5.rotation_euler = (-0.004165, -0.003125, -0.000146)
ob_plankr5.scale = (1.02, 0.025, 0.1)
ob_plankr5.lineart.crease_threshold = 0.0
ob_wall.location = (0.0, 0.0, 0.0)
ob_wall.scale = (1.75, 0.1, 1.25)
ob_wall.lock_rotations_4d = False
ob_wall.empty_display_type = 'ARROWS'
ob_wall.lineart.crease_threshold = 0.0
ob_windowstructr.location = (3.5, -0.011, 0.0)
ob_windowstructr.scale = (1.0, 0.11, 0.65)
ob_windowstructr.lineart.crease_threshold = 0.0

# ---- collection membership
col_collection_1.objects.link(ob_glassl)
col_collection_1.objects.link(ob_windowstructl)
col_collection_1.objects.link(ob_lamp)
col_collection_1.objects.link(ob_camera)
col_collection_1.objects.link(ob_plankl1)
col_collection_1.objects.link(ob_plankl3)
col_collection_1.objects.link(ob_plankl4)
col_collection_1.objects.link(ob_plankl5)
col_collection_1.objects.link(ob_glassr)
col_collection_1.objects.link(ob_plankr1)
col_collection_1.objects.link(ob_plankr3)
col_collection_1.objects.link(ob_plankr4)
col_collection_1.objects.link(ob_plankr5)
col_collection_1.objects.link(ob_wall)
col_collection_1.objects.link(ob_windowstructr)

# ---- scene / render settings (as saved in the file)
scene.camera = ob_camera
scene.frame_start = 1; scene.frame_end = 250; scene.frame_set(1)
scene.render.engine = 'BLENDER_EEVEE_NEXT'
scene.render.resolution_percentage = 50
scene.render.dither_intensity = 0.0
scene.cycles.use_denoising = False
scene.cycles.samples = 10
scene.cycles.sampling_pattern = 'TABULATED_SOBOL'
scene.cycles.light_sampling_threshold = 0.0
scene.cycles.use_adaptive_sampling = False
scene.cycles.use_light_tree = False
scene.cycles.blur_glossy = 0.0
scene.cycles.pixel_filter_type = 'GAUSSIAN'
scene.cycles.sample_clamp_indirect = 0.0
scene.view_settings.view_transform = 'Standard'
bpy.context.view_layer.update()
